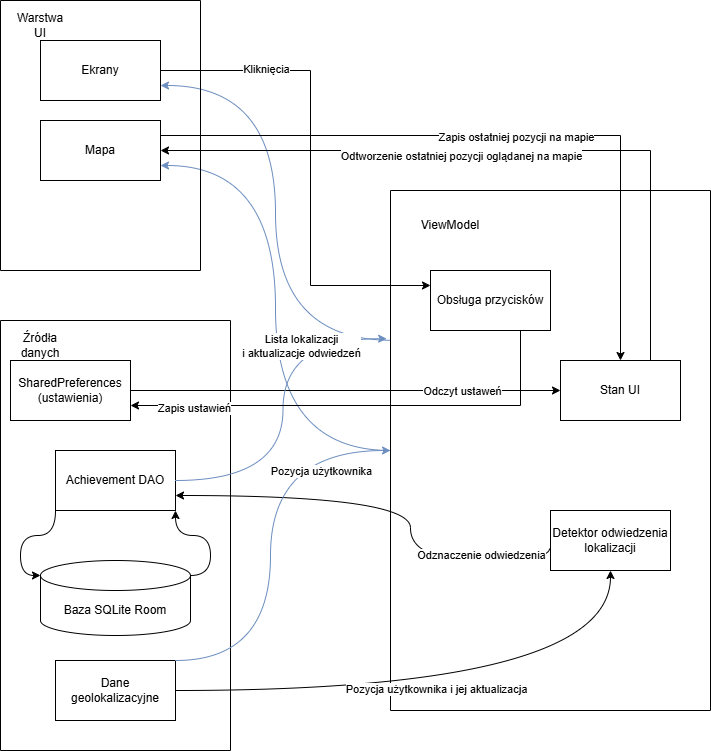

The diagram above was exported from draw.io. Its source (the exported page's mxGraphModel, read from the mxfile embedded in the PNG):
<mxGraphModel dx="1078" dy="833" grid="1" gridSize="10" guides="1" tooltips="1" connect="1" arrows="1" fold="1" page="1" pageScale="1" pageWidth="827" pageHeight="1169" math="0" shadow="0">
  <root>
    <mxCell id="0" />
    <mxCell id="1" parent="0" />
    <mxCell id="EF6oL-A-bPwhKlbQweie-50" edge="1" parent="1" source="EF6oL-A-bPwhKlbQweie-1" style="edgeStyle=orthogonalEdgeStyle;rounded=0;orthogonalLoop=1;jettySize=auto;html=1;exitX=0.003;exitY=0.288;exitDx=0;exitDy=0;entryX=1;entryY=0.75;entryDx=0;entryDy=0;exitPerimeter=0;curved=1;fillColor=#dae8fc;strokeColor=#6c8ebf;" target="EF6oL-A-bPwhKlbQweie-26">
      <mxGeometry relative="1" as="geometry" />
    </mxCell>
    <mxCell id="EF6oL-A-bPwhKlbQweie-68" edge="1" parent="1" source="EF6oL-A-bPwhKlbQweie-1" style="edgeStyle=orthogonalEdgeStyle;rounded=0;orthogonalLoop=1;jettySize=auto;html=1;exitX=0;exitY=0.5;exitDx=0;exitDy=0;entryX=1;entryY=0.75;entryDx=0;entryDy=0;curved=1;fillColor=#dae8fc;strokeColor=#6c8ebf;" target="EF6oL-A-bPwhKlbQweie-25">
      <mxGeometry relative="1" as="geometry" />
    </mxCell>
    <mxCell id="EF6oL-A-bPwhKlbQweie-1" parent="1" style="swimlane;startSize=0;" value="" vertex="1">
      <mxGeometry height="520" width="320" x="440" y="200" as="geometry" />
    </mxCell>
    <mxCell id="EF6oL-A-bPwhKlbQweie-14" parent="EF6oL-A-bPwhKlbQweie-1" style="rounded=0;whiteSpace=wrap;html=1;" value="Stan UI" vertex="1">
      <mxGeometry height="60" width="120" x="170" y="170" as="geometry" />
    </mxCell>
    <mxCell id="EF6oL-A-bPwhKlbQweie-19" parent="EF6oL-A-bPwhKlbQweie-1" style="rounded=0;whiteSpace=wrap;html=1;" value="Detektor odwiedzenia lokalizacji" vertex="1">
      <mxGeometry height="60" width="120" x="160" y="320" as="geometry" />
    </mxCell>
    <mxCell id="EF6oL-A-bPwhKlbQweie-28" parent="EF6oL-A-bPwhKlbQweie-1" style="text;html=1;whiteSpace=wrap;strokeColor=none;fillColor=none;align=center;verticalAlign=middle;rounded=0;" value="ViewModel" vertex="1">
      <mxGeometry height="30" width="60" x="30" y="20" as="geometry" />
    </mxCell>
    <mxCell id="EF6oL-A-bPwhKlbQweie-77" parent="EF6oL-A-bPwhKlbQweie-1" style="rounded=0;whiteSpace=wrap;html=1;" value="Obsługa przycisków" vertex="1">
      <mxGeometry height="60" width="120" x="40" y="80" as="geometry" />
    </mxCell>
    <mxCell id="EF6oL-A-bPwhKlbQweie-20" edge="1" parent="EF6oL-A-bPwhKlbQweie-1" source="EF6oL-A-bPwhKlbQweie-19" style="edgeStyle=orthogonalEdgeStyle;rounded=0;orthogonalLoop=1;jettySize=auto;html=1;exitX=-0.008;exitY=0.633;exitDx=0;exitDy=0;entryX=1;entryY=0.75;entryDx=0;entryDy=0;curved=1;exitPerimeter=0;" target="EF6oL-A-bPwhKlbQweie-6">
      <mxGeometry relative="1" as="geometry">
        <Array as="points">
          <mxPoint x="159" y="370" />
          <mxPoint x="20" y="370" />
          <mxPoint x="20" y="305" />
        </Array>
      </mxGeometry>
    </mxCell>
    <mxCell id="EF6oL-A-bPwhKlbQweie-21" connectable="0" parent="EF6oL-A-bPwhKlbQweie-20" style="edgeLabel;html=1;align=center;verticalAlign=middle;resizable=0;points=[];" value="Odznaczenie odwiedzenia" vertex="1">
      <mxGeometry relative="1" x="-0.4" y="-22" as="geometry">
        <mxPoint x="54" y="16" as="offset" />
      </mxGeometry>
    </mxCell>
    <mxCell id="EF6oL-A-bPwhKlbQweie-2" parent="1" style="swimlane;startSize=0;" value="" vertex="1">
      <mxGeometry height="430" width="230" x="50" y="330" as="geometry" />
    </mxCell>
    <mxCell id="EF6oL-A-bPwhKlbQweie-3" parent="EF6oL-A-bPwhKlbQweie-2" style="text;html=1;whiteSpace=wrap;strokeColor=none;fillColor=none;align=center;verticalAlign=middle;rounded=0;" value="Źródła danych" vertex="1">
      <mxGeometry height="30" width="60" x="10" y="10" as="geometry" />
    </mxCell>
    <mxCell id="EF6oL-A-bPwhKlbQweie-12" edge="1" parent="EF6oL-A-bPwhKlbQweie-2" source="EF6oL-A-bPwhKlbQweie-5" style="edgeStyle=orthogonalEdgeStyle;rounded=0;orthogonalLoop=1;jettySize=auto;html=1;exitX=1;exitY=0;exitDx=0;exitDy=15;exitPerimeter=0;entryX=1;entryY=1;entryDx=0;entryDy=0;curved=1;" target="EF6oL-A-bPwhKlbQweie-6">
      <mxGeometry relative="1" as="geometry" />
    </mxCell>
    <mxCell id="EF6oL-A-bPwhKlbQweie-5" parent="EF6oL-A-bPwhKlbQweie-2" style="shape=cylinder3;whiteSpace=wrap;html=1;boundedLbl=1;backgroundOutline=1;size=15;" value="Baza SQLite Room" vertex="1">
      <mxGeometry height="75" width="150" x="40" y="240" as="geometry" />
    </mxCell>
    <mxCell id="EF6oL-A-bPwhKlbQweie-6" parent="EF6oL-A-bPwhKlbQweie-2" style="rounded=0;whiteSpace=wrap;html=1;" value="Achievement DAO" vertex="1">
      <mxGeometry height="60" width="120" x="55" y="130" as="geometry" />
    </mxCell>
    <mxCell id="EF6oL-A-bPwhKlbQweie-11" edge="1" parent="EF6oL-A-bPwhKlbQweie-2" source="EF6oL-A-bPwhKlbQweie-6" style="edgeStyle=orthogonalEdgeStyle;rounded=0;orthogonalLoop=1;jettySize=auto;html=1;exitX=0;exitY=1;exitDx=0;exitDy=0;entryX=0;entryY=0;entryDx=0;entryDy=15;entryPerimeter=0;curved=1;" target="EF6oL-A-bPwhKlbQweie-5">
      <mxGeometry relative="1" as="geometry" />
    </mxCell>
    <mxCell id="EF6oL-A-bPwhKlbQweie-13" parent="EF6oL-A-bPwhKlbQweie-2" style="rounded=0;whiteSpace=wrap;html=1;" value="SharedPreferences (ustawienia)" vertex="1">
      <mxGeometry height="60" width="120" x="10" y="40" as="geometry" />
    </mxCell>
    <mxCell id="EF6oL-A-bPwhKlbQweie-18" parent="EF6oL-A-bPwhKlbQweie-2" style="rounded=0;whiteSpace=wrap;html=1;" value="Dane geolokalizacyjne" vertex="1">
      <mxGeometry height="60" width="120" x="55" y="340" as="geometry" />
    </mxCell>
    <mxCell id="EF6oL-A-bPwhKlbQweie-15" parent="1" style="swimlane;startSize=0;" value="" vertex="1">
      <mxGeometry height="270" width="200" x="50" y="10" as="geometry" />
    </mxCell>
    <mxCell id="EF6oL-A-bPwhKlbQweie-16" parent="EF6oL-A-bPwhKlbQweie-15" style="text;html=1;whiteSpace=wrap;strokeColor=none;fillColor=none;align=center;verticalAlign=middle;rounded=0;" value="Warstwa UI" vertex="1">
      <mxGeometry height="30" width="60" x="10" y="10" as="geometry" />
    </mxCell>
    <mxCell id="EF6oL-A-bPwhKlbQweie-25" parent="EF6oL-A-bPwhKlbQweie-15" style="rounded=0;whiteSpace=wrap;html=1;" value="Mapa" vertex="1">
      <mxGeometry height="60" width="120" x="40" y="120" as="geometry" />
    </mxCell>
    <mxCell id="EF6oL-A-bPwhKlbQweie-26" parent="EF6oL-A-bPwhKlbQweie-15" style="rounded=0;whiteSpace=wrap;html=1;" value="Ekrany" vertex="1">
      <mxGeometry height="60" width="120" x="40" y="40" as="geometry" />
    </mxCell>
    <mxCell id="EF6oL-A-bPwhKlbQweie-17" edge="1" parent="1" source="EF6oL-A-bPwhKlbQweie-13" style="edgeStyle=orthogonalEdgeStyle;rounded=0;orthogonalLoop=1;jettySize=auto;html=1;exitX=1;exitY=0.5;exitDx=0;exitDy=0;entryX=0;entryY=0.5;entryDx=0;entryDy=0;curved=1;" target="EF6oL-A-bPwhKlbQweie-14">
      <mxGeometry relative="1" as="geometry" />
    </mxCell>
    <mxCell id="EF6oL-A-bPwhKlbQweie-70" connectable="0" parent="EF6oL-A-bPwhKlbQweie-17" style="edgeLabel;html=1;align=center;verticalAlign=middle;resizable=0;points=[];" value="Odczyt ustaweń" vertex="1">
      <mxGeometry relative="1" x="0.5755" y="2" as="geometry">
        <mxPoint x="-8" y="2" as="offset" />
      </mxGeometry>
    </mxCell>
    <mxCell id="EF6oL-A-bPwhKlbQweie-22" edge="1" parent="1" source="EF6oL-A-bPwhKlbQweie-18" style="edgeStyle=orthogonalEdgeStyle;rounded=0;orthogonalLoop=1;jettySize=auto;html=1;exitX=1;exitY=0.5;exitDx=0;exitDy=0;entryX=0.5;entryY=1;entryDx=0;entryDy=0;curved=1;" target="EF6oL-A-bPwhKlbQweie-19">
      <mxGeometry relative="1" as="geometry" />
    </mxCell>
    <mxCell id="EF6oL-A-bPwhKlbQweie-23" connectable="0" parent="EF6oL-A-bPwhKlbQweie-22" style="edgeLabel;html=1;align=center;verticalAlign=middle;resizable=0;points=[];" value="Pozycja użytkownika i jej aktualizacja" vertex="1">
      <mxGeometry relative="1" x="-0.0642" y="2" as="geometry">
        <mxPoint as="offset" />
      </mxGeometry>
    </mxCell>
    <mxCell id="EF6oL-A-bPwhKlbQweie-48" edge="1" parent="1" source="EF6oL-A-bPwhKlbQweie-6" style="edgeStyle=orthogonalEdgeStyle;rounded=0;orthogonalLoop=1;jettySize=auto;html=1;exitX=1;exitY=0.5;exitDx=0;exitDy=0;entryX=-0.012;entryY=0.285;entryDx=0;entryDy=0;entryPerimeter=0;curved=1;fillColor=#dae8fc;strokeColor=#6c8ebf;" target="EF6oL-A-bPwhKlbQweie-1">
      <mxGeometry relative="1" as="geometry" />
    </mxCell>
    <mxCell id="EF6oL-A-bPwhKlbQweie-51" connectable="0" parent="EF6oL-A-bPwhKlbQweie-48" style="edgeLabel;html=1;align=center;verticalAlign=middle;resizable=0;points=[];" value="Lista lokalizacji&lt;div&gt;i aktualizacje odwiedzeń&lt;/div&gt;" vertex="1">
      <mxGeometry relative="1" x="0.7877" y="-4" as="geometry">
        <mxPoint x="-48" y="3" as="offset" />
      </mxGeometry>
    </mxCell>
    <mxCell id="EF6oL-A-bPwhKlbQweie-67" edge="1" parent="1" source="EF6oL-A-bPwhKlbQweie-18" style="edgeStyle=orthogonalEdgeStyle;rounded=0;orthogonalLoop=1;jettySize=auto;html=1;exitX=1;exitY=0;exitDx=0;exitDy=0;entryX=0;entryY=0.5;entryDx=0;entryDy=0;curved=1;fillColor=#dae8fc;strokeColor=#6c8ebf;" target="EF6oL-A-bPwhKlbQweie-1">
      <mxGeometry relative="1" as="geometry">
        <Array as="points">
          <mxPoint x="320" y="670" />
          <mxPoint x="320" y="460" />
        </Array>
      </mxGeometry>
    </mxCell>
    <mxCell id="EF6oL-A-bPwhKlbQweie-69" connectable="0" parent="EF6oL-A-bPwhKlbQweie-67" style="edgeLabel;html=1;align=center;verticalAlign=middle;resizable=0;points=[];" value="Pozycja użytkownika" vertex="1">
      <mxGeometry relative="1" x="0.68" y="-4" as="geometry">
        <mxPoint x="-2" y="16" as="offset" />
      </mxGeometry>
    </mxCell>
    <mxCell id="EF6oL-A-bPwhKlbQweie-71" edge="1" parent="1" source="EF6oL-A-bPwhKlbQweie-77" style="edgeStyle=orthogonalEdgeStyle;rounded=0;orthogonalLoop=1;jettySize=auto;html=1;exitX=0.75;exitY=1;exitDx=0;exitDy=0;entryX=1;entryY=0.75;entryDx=0;entryDy=0;" target="EF6oL-A-bPwhKlbQweie-13">
      <mxGeometry relative="1" as="geometry" />
    </mxCell>
    <mxCell id="EF6oL-A-bPwhKlbQweie-72" connectable="0" parent="EF6oL-A-bPwhKlbQweie-71" style="edgeLabel;html=1;align=center;verticalAlign=middle;resizable=0;points=[];" value="Zapis ustawień" vertex="1">
      <mxGeometry relative="1" x="0.7878" y="2" as="geometry">
        <mxPoint x="14" as="offset" />
      </mxGeometry>
    </mxCell>
    <mxCell id="EF6oL-A-bPwhKlbQweie-73" edge="1" parent="1" source="EF6oL-A-bPwhKlbQweie-25" style="edgeStyle=orthogonalEdgeStyle;rounded=0;orthogonalLoop=1;jettySize=auto;html=1;exitX=1;exitY=0.25;exitDx=0;exitDy=0;" target="EF6oL-A-bPwhKlbQweie-14">
      <mxGeometry relative="1" as="geometry" />
    </mxCell>
    <mxCell id="EF6oL-A-bPwhKlbQweie-74" connectable="0" parent="EF6oL-A-bPwhKlbQweie-73" style="edgeLabel;html=1;align=center;verticalAlign=middle;resizable=0;points=[];" value="Zapis ostatniej pozycji na mapie" vertex="1">
      <mxGeometry relative="1" x="0.0365" y="-1" as="geometry">
        <mxPoint as="offset" />
      </mxGeometry>
    </mxCell>
    <mxCell id="EF6oL-A-bPwhKlbQweie-75" edge="1" parent="1" source="EF6oL-A-bPwhKlbQweie-14" style="edgeStyle=orthogonalEdgeStyle;rounded=0;orthogonalLoop=1;jettySize=auto;html=1;exitX=0.75;exitY=0;exitDx=0;exitDy=0;entryX=1;entryY=0.5;entryDx=0;entryDy=0;" target="EF6oL-A-bPwhKlbQweie-25">
      <mxGeometry relative="1" as="geometry" />
    </mxCell>
    <mxCell id="EF6oL-A-bPwhKlbQweie-76" connectable="0" parent="EF6oL-A-bPwhKlbQweie-75" style="edgeLabel;html=1;align=center;verticalAlign=middle;resizable=0;points=[];" value="Odtworzenie ostatniej pozycji oglądanej na mapie" vertex="1">
      <mxGeometry relative="1" x="0.1429" y="5" as="geometry">
        <mxPoint as="offset" />
      </mxGeometry>
    </mxCell>
    <mxCell id="EF6oL-A-bPwhKlbQweie-78" edge="1" parent="1" source="EF6oL-A-bPwhKlbQweie-26" style="edgeStyle=orthogonalEdgeStyle;rounded=0;orthogonalLoop=1;jettySize=auto;html=1;exitX=1;exitY=0.5;exitDx=0;exitDy=0;entryX=0;entryY=0.25;entryDx=0;entryDy=0;" target="EF6oL-A-bPwhKlbQweie-77">
      <mxGeometry relative="1" as="geometry">
        <Array as="points">
          <mxPoint x="360" y="80" />
          <mxPoint x="360" y="295" />
        </Array>
      </mxGeometry>
    </mxCell>
    <mxCell id="EF6oL-A-bPwhKlbQweie-79" connectable="0" parent="EF6oL-A-bPwhKlbQweie-78" style="edgeLabel;html=1;align=center;verticalAlign=middle;resizable=0;points=[];" value="Kliknięcia" vertex="1">
      <mxGeometry relative="1" x="-0.567" y="2" as="geometry">
        <mxPoint as="offset" />
      </mxGeometry>
    </mxCell>
  </root>
</mxGraphModel>